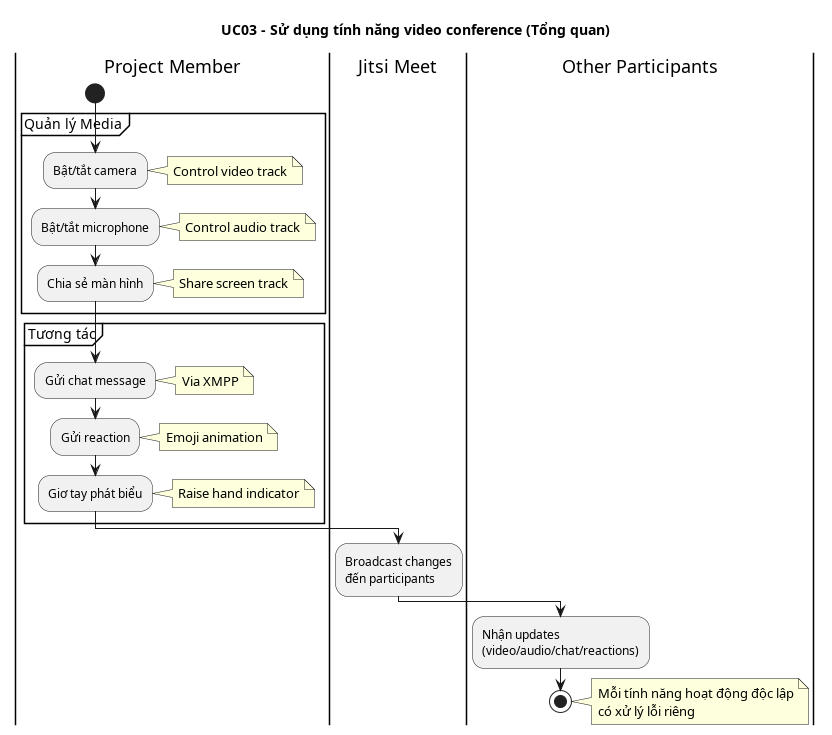

The diagram above was rendered by PlantUML. Its source (embedded in the PNG):
@startuml UC03_use_features_overview
title UC03 - Sử dụng tính năng video conference (Tổng quan)

|Project Member|
start

partition "Quản lý Media" {
  :Bật/tắt camera;
  note right: Control video track
  :Bật/tắt microphone;
  note right: Control audio track
  :Chia sẻ màn hình;
  note right: Share screen track
}

partition "Tương tác" {
  :Gửi chat message;
  note right: Via XMPP
  :Gửi reaction;
  note right: Emoji animation
  :Giơ tay phát biểu;
  note right: Raise hand indicator
}

|Jitsi Meet|
:Broadcast changes\nđến participants;

|Other Participants|
:Nhận updates\n(video/audio/chat/reactions);

stop

note right
  Mỗi tính năng hoạt động độc lập
  có xử lý lỗi riêng
end note

@enduml